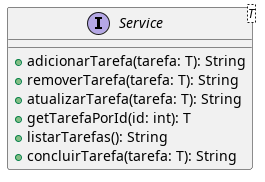

The diagram above was rendered by PlantUML. Its source (embedded in the PNG):
@startuml

skinparam lineType ortho

interface Service<T> {
    + adicionarTarefa(tarefa: T): String
    + removerTarefa(tarefa: T): String
    + atualizarTarefa(tarefa: T): String
    + getTarefaPorId(id: int): T
    + listarTarefas(): String
    + concluirTarefa(tarefa: T): String
}

@enduml